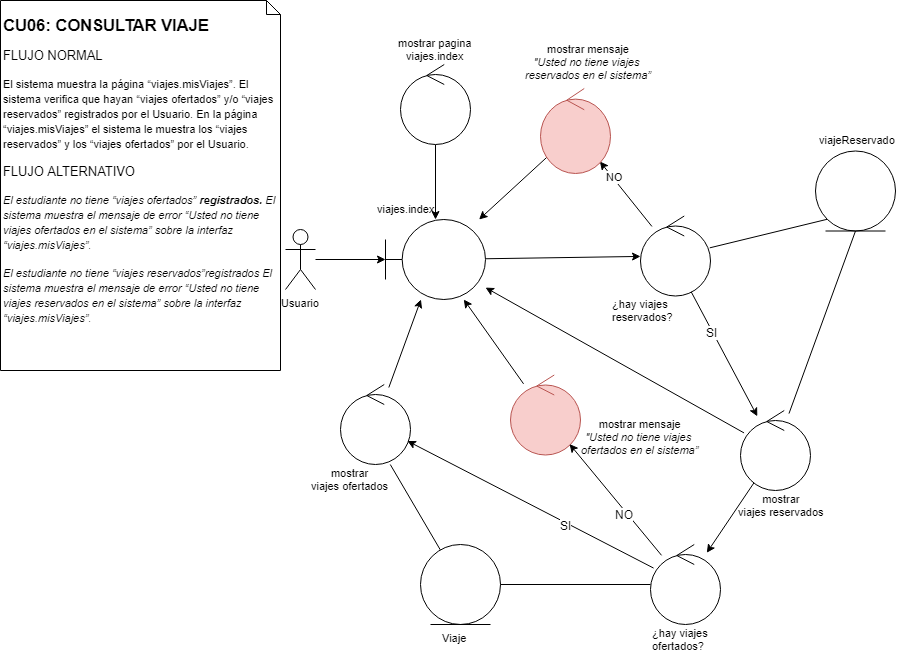

The diagram above was exported from draw.io. Its source (the exported page's mxGraphModel, read from the mxfile embedded in the PNG):
<mxGraphModel dx="1661" dy="649" grid="1" gridSize="10" guides="1" tooltips="1" connect="1" arrows="1" fold="1" page="1" pageScale="1" pageWidth="827" pageHeight="1169" math="0" shadow="0">
  <root>
    <mxCell id="Xtm2hqh5I7X714twarjn-0" />
    <mxCell id="Xtm2hqh5I7X714twarjn-1" parent="Xtm2hqh5I7X714twarjn-0" />
    <mxCell id="Xtm2hqh5I7X714twarjn-2" value="&lt;h2&gt;&lt;a name=&quot;_Toc10747397&quot;&gt;&lt;b&gt;&lt;span lang=&quot;es&quot;&gt;CU06: CONSULTAR VIAJE&lt;/span&gt;&lt;/b&gt;&lt;/a&gt;&lt;/h2&gt;&lt;h3&gt;&lt;span style=&quot;font-weight: normal ; font-size: 12.87px&quot;&gt;FLUJO NORMAL&amp;nbsp;&lt;/span&gt;&lt;/h3&gt;&lt;h3&gt;&lt;span style=&quot;font-size: 11px ; font-weight: normal&quot;&gt;El sistema muestra la página “viajes.misViajes”. El sistema verifica que hayan “viajes ofertados” y/o “viajes reservados” registrados por el Usuario. En la página “viajes.misViajes” el sistema le muestra los “viajes reservados” y los “viajes ofertados” por el Usuario.&lt;/span&gt;&lt;br&gt;&lt;/h3&gt;&lt;h3&gt;&lt;span&gt;&lt;span lang=&quot;es&quot;&gt;&lt;span style=&quot;font-size: 12.87px ; font-weight: 400&quot;&gt;FLUJO ALTERNATIVO&lt;/span&gt;&lt;/span&gt;&lt;/span&gt;&lt;/h3&gt;&lt;h3&gt;&lt;span style=&quot;font-weight: normal&quot;&gt;&lt;span&gt;&lt;span lang=&quot;es&quot;&gt;&lt;i style=&quot;font-size: 11px&quot;&gt;El estudiante no tiene “viajes ofertados”&amp;nbsp;&lt;/i&gt;&lt;/span&gt;&lt;/span&gt;&lt;/span&gt;&lt;span lang=&quot;es&quot;&gt;&lt;i style=&quot;font-size: 11px&quot;&gt;registrados. &lt;/i&gt;&lt;/span&gt;&lt;i style=&quot;font-weight: normal ; font-size: 11px&quot;&gt;&lt;span lang=&quot;es&quot;&gt;El sistema muestra el mensaje de error “Usted no tiene viajes ofertados en el sistema” sobre la interfaz “viajes.misViajes”.&lt;/span&gt;&lt;/i&gt;&lt;/h3&gt;&lt;div&gt;&lt;h3&gt;&lt;span style=&quot;font-weight: normal&quot;&gt;&lt;span lang=&quot;es&quot;&gt;&lt;i style=&quot;font-size: 11px&quot;&gt;El estudiante no tiene&amp;nbsp;&lt;/i&gt;&lt;/span&gt;&lt;/span&gt;&lt;i style=&quot;font-weight: normal ; font-size: 11px&quot;&gt;“viajes reservados”registrados&amp;nbsp;&lt;/i&gt;&lt;i style=&quot;font-weight: normal ; font-size: 11px&quot;&gt;&lt;span lang=&quot;es&quot;&gt;El sistema muestra el mensaje de error “Usted no tiene viajes reservados en el sistema” sobre la interfaz “viajes.misViajes”.&lt;/span&gt;&lt;/i&gt;&lt;/h3&gt;&lt;/div&gt;" style="shape=note;whiteSpace=wrap;html=1;size=14;verticalAlign=top;align=left;spacingTop=-6;fontSize=11;fontColor=#000000;" parent="Xtm2hqh5I7X714twarjn-1" vertex="1">
      <mxGeometry x="10" y="20" width="280" height="370" as="geometry" />
    </mxCell>
    <mxCell id="rbFEC2QjtonZAdNdw4gF-4" style="edgeStyle=none;rounded=0;orthogonalLoop=1;jettySize=auto;html=1;endArrow=classic;endFill=1;strokeWidth=1;fontSize=11;fontColor=#000000;" parent="Xtm2hqh5I7X714twarjn-1" source="Xtm2hqh5I7X714twarjn-3" target="rbFEC2QjtonZAdNdw4gF-1" edge="1">
      <mxGeometry relative="1" as="geometry" />
    </mxCell>
    <mxCell id="Xtm2hqh5I7X714twarjn-3" value="Usuario" style="shape=umlActor;verticalLabelPosition=bottom;labelBackgroundColor=#ffffff;verticalAlign=top;html=1;fontSize=11;fontColor=#000000;align=center;" parent="Xtm2hqh5I7X714twarjn-1" vertex="1">
      <mxGeometry x="295" y="249" width="30" height="60" as="geometry" />
    </mxCell>
    <mxCell id="rbFEC2QjtonZAdNdw4gF-3" style="edgeStyle=none;rounded=0;orthogonalLoop=1;jettySize=auto;html=1;endArrow=classic;endFill=1;strokeWidth=1;fontSize=11;fontColor=#000000;" parent="Xtm2hqh5I7X714twarjn-1" source="rbFEC2QjtonZAdNdw4gF-0" target="rbFEC2QjtonZAdNdw4gF-1" edge="1">
      <mxGeometry relative="1" as="geometry" />
    </mxCell>
    <mxCell id="rbFEC2QjtonZAdNdw4gF-0" value="" style="ellipse;shape=umlControl;whiteSpace=wrap;html=1;fontSize=11;fontColor=#000000;align=center;" parent="Xtm2hqh5I7X714twarjn-1" vertex="1">
      <mxGeometry x="410" y="84" width="70" height="80" as="geometry" />
    </mxCell>
    <mxCell id="rbFEC2QjtonZAdNdw4gF-6" style="edgeStyle=none;rounded=0;orthogonalLoop=1;jettySize=auto;html=1;endArrow=classic;endFill=1;strokeWidth=1;fontSize=11;fontColor=#000000;" parent="Xtm2hqh5I7X714twarjn-1" source="rbFEC2QjtonZAdNdw4gF-1" target="rbFEC2QjtonZAdNdw4gF-7" edge="1">
      <mxGeometry relative="1" as="geometry">
        <mxPoint x="670" y="279" as="targetPoint" />
      </mxGeometry>
    </mxCell>
    <mxCell id="rbFEC2QjtonZAdNdw4gF-1" value="" style="shape=umlBoundary;whiteSpace=wrap;html=1;fontSize=11;fontColor=#000000;align=center;" parent="Xtm2hqh5I7X714twarjn-1" vertex="1">
      <mxGeometry x="395" y="239" width="100" height="80" as="geometry" />
    </mxCell>
    <mxCell id="rbFEC2QjtonZAdNdw4gF-2" value="viajes.index" style="text;html=1;resizable=0;points=[];autosize=1;align=left;verticalAlign=top;spacingTop=-4;fontSize=11;fontColor=#000000;" parent="Xtm2hqh5I7X714twarjn-1" vertex="1">
      <mxGeometry x="385" y="220" width="70" height="10" as="geometry" />
    </mxCell>
    <mxCell id="rbFEC2QjtonZAdNdw4gF-5" value="mostrar pagina&lt;br&gt;viajes.index" style="text;html=1;resizable=0;points=[];autosize=1;align=center;verticalAlign=top;spacingTop=-4;fontSize=11;fontColor=#000000;" parent="Xtm2hqh5I7X714twarjn-1" vertex="1">
      <mxGeometry x="400" y="54" width="90" height="30" as="geometry" />
    </mxCell>
    <mxCell id="rbFEC2QjtonZAdNdw4gF-12" style="edgeStyle=none;rounded=0;orthogonalLoop=1;jettySize=auto;html=1;endArrow=classic;endFill=1;strokeWidth=1;fontSize=11;fontColor=#000000;" parent="Xtm2hqh5I7X714twarjn-1" source="rbFEC2QjtonZAdNdw4gF-7" target="rbFEC2QjtonZAdNdw4gF-25" edge="1">
      <mxGeometry relative="1" as="geometry">
        <mxPoint x="793.283123484654" y="377.63117836672245" as="targetPoint" />
      </mxGeometry>
    </mxCell>
    <mxCell id="rbFEC2QjtonZAdNdw4gF-14" value="NO" style="text;html=1;resizable=0;points=[];align=center;verticalAlign=middle;labelBackgroundColor=#ffffff;fontSize=11;fontColor=#000000;" parent="rbFEC2QjtonZAdNdw4gF-12" vertex="1" connectable="0">
      <mxGeometry x="0.4961" y="-1" relative="1" as="geometry">
        <mxPoint y="-1" as="offset" />
      </mxGeometry>
    </mxCell>
    <mxCell id="rbFEC2QjtonZAdNdw4gF-16" style="edgeStyle=none;rounded=0;orthogonalLoop=1;jettySize=auto;html=1;endArrow=none;endFill=0;strokeWidth=1;fontSize=11;fontColor=#000000;entryX=0;entryY=1;entryDx=0;entryDy=0;" parent="Xtm2hqh5I7X714twarjn-1" source="rbFEC2QjtonZAdNdw4gF-7" target="rbFEC2QjtonZAdNdw4gF-15" edge="1">
      <mxGeometry relative="1" as="geometry" />
    </mxCell>
    <mxCell id="l3S3qRldjQPZtdDVEnXA-3" style="rounded=0;orthogonalLoop=1;jettySize=auto;html=1;exitX=0.714;exitY=0.931;exitDx=0;exitDy=0;exitPerimeter=0;" parent="Xtm2hqh5I7X714twarjn-1" source="rbFEC2QjtonZAdNdw4gF-7" target="l3S3qRldjQPZtdDVEnXA-21" edge="1">
      <mxGeometry relative="1" as="geometry">
        <mxPoint x="780" y="420" as="targetPoint" />
      </mxGeometry>
    </mxCell>
    <mxCell id="l3S3qRldjQPZtdDVEnXA-4" value="SI" style="text;html=1;resizable=0;points=[];align=center;verticalAlign=middle;labelBackgroundColor=#ffffff;" parent="l3S3qRldjQPZtdDVEnXA-3" vertex="1" connectable="0">
      <mxGeometry x="-0.3557" y="-1" relative="1" as="geometry">
        <mxPoint as="offset" />
      </mxGeometry>
    </mxCell>
    <mxCell id="aIwGlPKikfe5SjLU-1Ys-0" style="edgeStyle=none;rounded=0;orthogonalLoop=1;jettySize=auto;html=1;endArrow=none;endFill=0;strokeWidth=1;fontSize=11;fontColor=#000000;exitX=0.5;exitY=1;exitDx=0;exitDy=0;" parent="Xtm2hqh5I7X714twarjn-1" source="rbFEC2QjtonZAdNdw4gF-15" target="l3S3qRldjQPZtdDVEnXA-21" edge="1">
      <mxGeometry relative="1" as="geometry">
        <mxPoint x="698.5460156927747" y="78.67663905811082" as="targetPoint" />
      </mxGeometry>
    </mxCell>
    <mxCell id="l3S3qRldjQPZtdDVEnXA-15" style="edgeStyle=none;rounded=0;orthogonalLoop=1;jettySize=auto;html=1;entryX=0.711;entryY=1;entryDx=0;entryDy=0;entryPerimeter=0;endArrow=none;endFill=0;" parent="Xtm2hqh5I7X714twarjn-1" source="rbFEC2QjtonZAdNdw4gF-18" target="l3S3qRldjQPZtdDVEnXA-14" edge="1">
      <mxGeometry relative="1" as="geometry" />
    </mxCell>
    <mxCell id="rbFEC2QjtonZAdNdw4gF-18" value="" style="ellipse;shape=umlEntity;whiteSpace=wrap;html=1;fontSize=11;fontColor=#000000;align=center;" parent="Xtm2hqh5I7X714twarjn-1" vertex="1">
      <mxGeometry x="430" y="564" width="80" height="80" as="geometry" />
    </mxCell>
    <mxCell id="rbFEC2QjtonZAdNdw4gF-19" value="Viaje" style="text;html=1;resizable=0;points=[];autosize=1;align=left;verticalAlign=top;spacingTop=-4;fontSize=11;fontColor=#000000;" parent="Xtm2hqh5I7X714twarjn-1" vertex="1">
      <mxGeometry x="450" y="649" width="40" height="10" as="geometry" />
    </mxCell>
    <mxCell id="rbFEC2QjtonZAdNdw4gF-29" style="edgeStyle=none;rounded=0;orthogonalLoop=1;jettySize=auto;html=1;endArrow=classic;endFill=1;strokeWidth=1;fontSize=11;fontColor=#000000;" parent="Xtm2hqh5I7X714twarjn-1" source="rbFEC2QjtonZAdNdw4gF-25" target="rbFEC2QjtonZAdNdw4gF-1" edge="1">
      <mxGeometry relative="1" as="geometry" />
    </mxCell>
    <mxCell id="rbFEC2QjtonZAdNdw4gF-25" value="" style="ellipse;shape=umlControl;whiteSpace=wrap;html=1;fontSize=11;align=center;fillColor=#f8cecc;strokeColor=#b85450;" parent="Xtm2hqh5I7X714twarjn-1" vertex="1">
      <mxGeometry x="550" y="108" width="70" height="85" as="geometry" />
    </mxCell>
    <mxCell id="rbFEC2QjtonZAdNdw4gF-31" value="mostrar mensaje&lt;br&gt;&lt;i&gt;&lt;span lang=&quot;es&quot;&gt;&quot;Usted no tiene viajes &lt;br&gt;reservados en el sistema”&lt;/span&gt;&lt;/i&gt;" style="text;html=1;resizable=0;points=[];autosize=1;align=center;verticalAlign=top;spacingTop=-4;fontSize=11;fontColor=#000000;" parent="Xtm2hqh5I7X714twarjn-1" vertex="1">
      <mxGeometry x="528" y="60" width="140" height="40" as="geometry" />
    </mxCell>
    <mxCell id="l3S3qRldjQPZtdDVEnXA-5" value="" style="group" parent="Xtm2hqh5I7X714twarjn-1" vertex="1" connectable="0">
      <mxGeometry x="650" y="235.5" width="80" height="109" as="geometry" />
    </mxCell>
    <mxCell id="rbFEC2QjtonZAdNdw4gF-7" value="" style="ellipse;shape=umlControl;whiteSpace=wrap;html=1;fontSize=11;fontColor=#000000;align=center;" parent="l3S3qRldjQPZtdDVEnXA-5" vertex="1">
      <mxGeometry width="70" height="80" as="geometry" />
    </mxCell>
    <mxCell id="rbFEC2QjtonZAdNdw4gF-8" value="¿hay viajes&lt;br&gt;reservados?" style="text;html=1;resizable=0;points=[];autosize=1;align=left;verticalAlign=top;spacingTop=-4;fontSize=11;fontColor=#000000;" parent="l3S3qRldjQPZtdDVEnXA-5" vertex="1">
      <mxGeometry x="-30" y="79" width="80" height="30" as="geometry" />
    </mxCell>
    <mxCell id="l3S3qRldjQPZtdDVEnXA-6" value="" style="group" parent="Xtm2hqh5I7X714twarjn-1" vertex="1" connectable="0">
      <mxGeometry x="660" y="564" width="70" height="110" as="geometry" />
    </mxCell>
    <mxCell id="l3S3qRldjQPZtdDVEnXA-1" value="" style="ellipse;shape=umlControl;whiteSpace=wrap;html=1;fontSize=11;fontColor=#000000;align=center;" parent="l3S3qRldjQPZtdDVEnXA-6" vertex="1">
      <mxGeometry width="70" height="80" as="geometry" />
    </mxCell>
    <mxCell id="l3S3qRldjQPZtdDVEnXA-2" value="¿hay viajes&lt;br&gt;ofertados?" style="text;html=1;resizable=0;points=[];autosize=1;align=left;verticalAlign=top;spacingTop=-4;fontSize=11;fontColor=#000000;" parent="l3S3qRldjQPZtdDVEnXA-6" vertex="1">
      <mxGeometry y="80" width="70" height="30" as="geometry" />
    </mxCell>
    <mxCell id="l3S3qRldjQPZtdDVEnXA-7" value="" style="group" parent="Xtm2hqh5I7X714twarjn-1" vertex="1" connectable="0">
      <mxGeometry x="820" y="170.5" width="90" height="95" as="geometry" />
    </mxCell>
    <mxCell id="rbFEC2QjtonZAdNdw4gF-15" value="" style="ellipse;shape=umlEntity;whiteSpace=wrap;html=1;fontSize=11;fontColor=#000000;align=center;" parent="l3S3qRldjQPZtdDVEnXA-7" vertex="1">
      <mxGeometry x="5" width="80" height="80" as="geometry" />
    </mxCell>
    <mxCell id="l3S3qRldjQPZtdDVEnXA-8" style="edgeStyle=none;rounded=0;orthogonalLoop=1;jettySize=auto;html=1;endArrow=none;endFill=0;" parent="Xtm2hqh5I7X714twarjn-1" source="l3S3qRldjQPZtdDVEnXA-1" target="rbFEC2QjtonZAdNdw4gF-18" edge="1">
      <mxGeometry relative="1" as="geometry" />
    </mxCell>
    <mxCell id="l3S3qRldjQPZtdDVEnXA-13" style="edgeStyle=none;rounded=0;orthogonalLoop=1;jettySize=auto;html=1;endArrow=classic;endFill=1;" parent="Xtm2hqh5I7X714twarjn-1" source="l3S3qRldjQPZtdDVEnXA-10" target="rbFEC2QjtonZAdNdw4gF-1" edge="1">
      <mxGeometry relative="1" as="geometry" />
    </mxCell>
    <mxCell id="l3S3qRldjQPZtdDVEnXA-10" value="" style="ellipse;shape=umlControl;whiteSpace=wrap;html=1;fontSize=11;align=center;fillColor=#f8cecc;strokeColor=#b85450;" parent="Xtm2hqh5I7X714twarjn-1" vertex="1">
      <mxGeometry x="520" y="394.5" width="70" height="80" as="geometry" />
    </mxCell>
    <mxCell id="l3S3qRldjQPZtdDVEnXA-11" value="mostrar mensaje&lt;br&gt;&lt;i&gt;&lt;span lang=&quot;es&quot;&gt;&quot;Usted no tiene viajes &lt;br&gt;ofertados en el sistema”&lt;/span&gt;&lt;/i&gt;" style="text;html=1;resizable=0;points=[];autosize=1;align=center;verticalAlign=top;spacingTop=-4;fontSize=11;fontColor=#000000;" parent="Xtm2hqh5I7X714twarjn-1" vertex="1">
      <mxGeometry x="585" y="434.5" width="130" height="40" as="geometry" />
    </mxCell>
    <mxCell id="l3S3qRldjQPZtdDVEnXA-12" style="edgeStyle=none;rounded=0;orthogonalLoop=1;jettySize=auto;html=1;endArrow=classic;endFill=1;" parent="Xtm2hqh5I7X714twarjn-1" source="l3S3qRldjQPZtdDVEnXA-1" target="l3S3qRldjQPZtdDVEnXA-10" edge="1">
      <mxGeometry relative="1" as="geometry" />
    </mxCell>
    <mxCell id="l3S3qRldjQPZtdDVEnXA-20" value="NO" style="text;html=1;resizable=0;points=[];align=center;verticalAlign=middle;labelBackgroundColor=#ffffff;" parent="l3S3qRldjQPZtdDVEnXA-12" vertex="1" connectable="0">
      <mxGeometry x="-0.2187" y="3" relative="1" as="geometry">
        <mxPoint as="offset" />
      </mxGeometry>
    </mxCell>
    <mxCell id="l3S3qRldjQPZtdDVEnXA-16" style="edgeStyle=none;rounded=0;orthogonalLoop=1;jettySize=auto;html=1;endArrow=classic;endFill=1;" parent="Xtm2hqh5I7X714twarjn-1" source="l3S3qRldjQPZtdDVEnXA-14" target="rbFEC2QjtonZAdNdw4gF-1" edge="1">
      <mxGeometry relative="1" as="geometry" />
    </mxCell>
    <mxCell id="l3S3qRldjQPZtdDVEnXA-14" value="" style="ellipse;shape=umlControl;whiteSpace=wrap;html=1;fontSize=11;fontColor=#000000;align=center;" parent="Xtm2hqh5I7X714twarjn-1" vertex="1">
      <mxGeometry x="350" y="404" width="70" height="80" as="geometry" />
    </mxCell>
    <mxCell id="l3S3qRldjQPZtdDVEnXA-17" value="mostrar&lt;br&gt;viajes ofertados" style="text;html=1;resizable=0;points=[];autosize=1;align=center;verticalAlign=top;spacingTop=-4;fontSize=11;fontColor=#000000;" parent="Xtm2hqh5I7X714twarjn-1" vertex="1">
      <mxGeometry x="315" y="484" width="90" height="30" as="geometry" />
    </mxCell>
    <mxCell id="l3S3qRldjQPZtdDVEnXA-26" style="edgeStyle=none;rounded=0;orthogonalLoop=1;jettySize=auto;html=1;endArrow=classic;endFill=1;" parent="Xtm2hqh5I7X714twarjn-1" source="l3S3qRldjQPZtdDVEnXA-21" target="rbFEC2QjtonZAdNdw4gF-1" edge="1">
      <mxGeometry relative="1" as="geometry" />
    </mxCell>
    <mxCell id="l3S3qRldjQPZtdDVEnXA-28" style="edgeStyle=none;rounded=0;orthogonalLoop=1;jettySize=auto;html=1;endArrow=classic;endFill=1;" parent="Xtm2hqh5I7X714twarjn-1" source="l3S3qRldjQPZtdDVEnXA-21" target="l3S3qRldjQPZtdDVEnXA-1" edge="1">
      <mxGeometry relative="1" as="geometry" />
    </mxCell>
    <mxCell id="l3S3qRldjQPZtdDVEnXA-21" value="" style="ellipse;shape=umlControl;whiteSpace=wrap;html=1;fontSize=11;fontColor=#000000;align=center;" parent="Xtm2hqh5I7X714twarjn-1" vertex="1">
      <mxGeometry x="750" y="430" width="70" height="80" as="geometry" />
    </mxCell>
    <mxCell id="l3S3qRldjQPZtdDVEnXA-24" value="mostrar&lt;br&gt;viajes reservados" style="text;html=1;resizable=0;points=[];autosize=1;align=center;verticalAlign=top;spacingTop=-4;fontSize=11;fontColor=#000000;" parent="Xtm2hqh5I7X714twarjn-1" vertex="1">
      <mxGeometry x="740" y="510" width="100" height="30" as="geometry" />
    </mxCell>
    <mxCell id="l3S3qRldjQPZtdDVEnXA-29" style="edgeStyle=none;rounded=0;orthogonalLoop=1;jettySize=auto;html=1;endArrow=classic;endFill=1;" parent="Xtm2hqh5I7X714twarjn-1" source="l3S3qRldjQPZtdDVEnXA-1" target="l3S3qRldjQPZtdDVEnXA-14" edge="1">
      <mxGeometry relative="1" as="geometry" />
    </mxCell>
    <mxCell id="MZ-DSJk-h4cHs-xiABt1-0" value="SI" style="text;html=1;resizable=0;points=[];align=center;verticalAlign=middle;labelBackgroundColor=#ffffff;fontSize=12;" connectable="0" vertex="1" parent="l3S3qRldjQPZtdDVEnXA-29">
      <mxGeometry x="-0.2907" y="2" relative="1" as="geometry">
        <mxPoint as="offset" />
      </mxGeometry>
    </mxCell>
    <mxCell id="rbFEC2QjtonZAdNdw4gF-17" value="viajeReservado" style="text;html=1;resizable=0;points=[];autosize=1;align=left;verticalAlign=top;spacingTop=-4;fontSize=11;fontColor=#000000;" parent="Xtm2hqh5I7X714twarjn-1" vertex="1">
      <mxGeometry x="827" y="150.5" width="90" height="10" as="geometry" />
    </mxCell>
  </root>
</mxGraphModel>